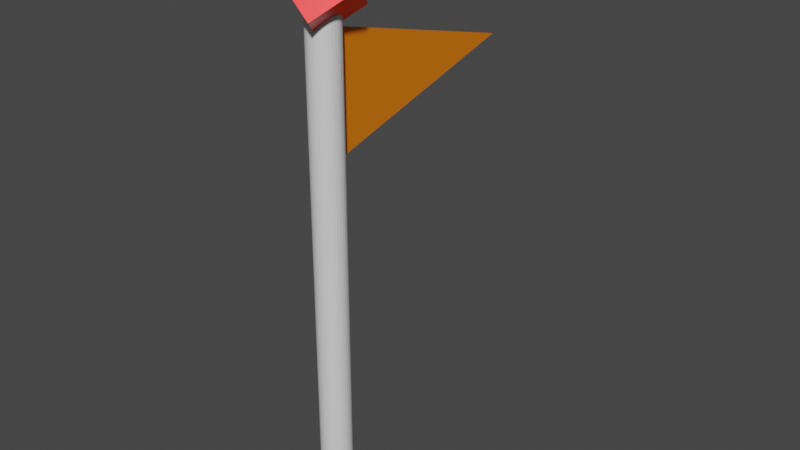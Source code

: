 # Source: orange_flag.blend  (saved by Blender 2.91.10; exported with 4.5.12 LTS)
import bpy
from mathutils import Matrix  # noqa: F401  (used for matrix-valued properties, if any)

bpy.ops.wm.read_factory_settings(use_empty=True)
scene = bpy.context.scene
scene.name = 'Scene'

# ---- collections
col_collection = bpy.data.collections.new('Collection'); scene.collection.children.link(col_collection)

# ---- materials (node trees are filled in below, after node groups)
mat_material_001 = bpy.data.materials.new('Material.001')
mat_material_001.use_transparent_shadow = False
mat_material_002 = bpy.data.materials.new('Material.002')
mat_material_002.use_transparent_shadow = False
mat_material_003 = bpy.data.materials.new('Material.003')
mat_material_003.use_transparent_shadow = False
mat_material = bpy.data.materials.new('Material')
mat_material.alpha_threshold = 0.0
mat_material.use_transparent_shadow = False
mat_material.line_color = (0.0, 0.0, 0.0, 1.0)

# ---- material node trees
mat_material_001.use_nodes = True; mat_material_001.node_tree.nodes.clear()
_N = mat_material_001.node_tree.nodes; _L = mat_material_001.node_tree.links
n0 = _N.new('ShaderNodeBsdfPrincipled'); n0.name = 'Principled BSDF'; n0.location = (10, 300)
n0.distribution = 'GGX'
n0.subsurface_method = 'BURLEY'
n0.inputs[0].default_value = (0.07483, 0.3142, 0.89, 1.0)
n0.inputs[3].default_value = 1.45
n0.inputs[27].default_value = (0.0, 0.0, 0.0, 1.0)
n0.inputs[28].default_value = 1.0
n1 = _N.new('ShaderNodeOutputMaterial'); n1.name = 'Material Output'; n1.location = (300, 300)
_L.new(n0.outputs[0], n1.inputs[0])
n1.is_active_output = True
mat_material_002.use_nodes = True; mat_material_002.node_tree.nodes.clear()
_N = mat_material_002.node_tree.nodes; _L = mat_material_002.node_tree.links
n0 = _N.new('ShaderNodeBsdfPrincipled'); n0.name = 'Principled BSDF'; n0.location = (10, 300)
n0.distribution = 'GGX'
n0.subsurface_method = 'BURLEY'
n0.inputs[3].default_value = 1.45
n0.inputs[27].default_value = (0.0, 0.0, 0.0, 1.0)
n0.inputs[28].default_value = 1.0
n1 = _N.new('ShaderNodeOutputMaterial'); n1.name = 'Material Output'; n1.location = (300, 300)
_L.new(n0.outputs[0], n1.inputs[0])
n1.is_active_output = True
mat_material_003.use_nodes = True; mat_material_003.node_tree.nodes.clear()
_N = mat_material_003.node_tree.nodes; _L = mat_material_003.node_tree.links
n0 = _N.new('ShaderNodeBsdfPrincipled'); n0.name = 'Principled BSDF'; n0.location = (10, 300)
n0.distribution = 'GGX'
n0.subsurface_method = 'BURLEY'
n0.inputs[0].default_value = (0.8, 0.1908, 0.0, 1.0)
n0.inputs[3].default_value = 1.45
n0.inputs[27].default_value = (0.0, 0.0, 0.0, 1.0)
n0.inputs[28].default_value = 1.0
n1 = _N.new('ShaderNodeOutputMaterial'); n1.name = 'Material Output'; n1.location = (300, 300)
_L.new(n0.outputs[0], n1.inputs[0])
n1.is_active_output = True
mat_material.use_nodes = True; mat_material.node_tree.nodes.clear()
_N = mat_material.node_tree.nodes; _L = mat_material.node_tree.links
n0 = _N.new('ShaderNodeOutputMaterial'); n0.name = 'Material Output'; n0.location = (300, 300)
n1 = _N.new('ShaderNodeBsdfPrincipled'); n1.name = 'Principled BSDF'; n1.location = (10, 300)
n1.distribution = 'GGX'
n1.subsurface_method = 'BURLEY'
n1.inputs[0].default_value = (1.0, 0.0, 0.0, 1.0)
n1.inputs[1].default_value = 0.3307
n1.inputs[2].default_value = 0.4
n1.inputs[3].default_value = 1.45
n1.inputs[27].default_value = (0.0, 0.0, 0.0, 1.0)
n1.inputs[28].default_value = 1.0
_L.new(n1.outputs[0], n0.inputs[0])
n0.is_active_output = True

# ---- world
world_world = bpy.data.worlds.new('World'); scene.world = world_world
world_world.use_nodes = True; world_world.node_tree.nodes.clear()
_N = world_world.node_tree.nodes; _L = world_world.node_tree.links
n0 = _N.new('ShaderNodeOutputWorld'); n0.name = 'World Output'; n0.location = (300, 300)
n1 = _N.new('ShaderNodeBackground'); n1.name = 'Background'; n1.location = (10, 300)
n1.inputs[0].default_value = (0.05088, 0.05088, 0.05088, 1.0)
_L.new(n1.outputs[0], n0.inputs[0])
n0.is_active_output = True
world_world.color = (0.05088, 0.05088, 0.05088)
world_world.use_sun_shadow = False
world_world.sun_shadow_jitter_overblur = 0.0

# ---- meshes
me_cube = bpy.data.meshes.new('Cube')
me_cube.from_pydata([(1.0, 1.0, 1.0), (1.0, 1.0, -1.0), (1.0, -1.0, 1.0), (1.0, -1.0, -1.0), (-1.0, 1.0, 1.0), (-1.0, 1.0, -1.0), (-1.0, -1.0, 1.0), (-1.0, -1.0, -1.0)], [], [(0, 4, 6, 2), (3, 2, 6, 7), (7, 6, 4, 5), (5, 1, 3, 7), (1, 0, 2, 3), (5, 4, 0, 1)])
_uv = me_cube.uv_layers.new(name='UVMap')
_uv.uv.foreach_set('vector', [0.625, 0.5, 0.875, 0.5, 0.875, 0.75, 0.625, 0.75, 0.375, 0.75, 0.625, 0.75, 0.625, 1.0, 0.375, 1.0, 0.375, 0.0, 0.625, 0.0, 0.625, 0.25, 0.375, 0.25, 0.125, 0.5, 0.375, 0.5, 0.375, 0.75, 0.125, 0.75, 0.375, 0.5, 0.625, 0.5, 0.625, 0.75, 0.375, 0.75, 0.375, 0.25, 0.625, 0.25, 0.625, 0.5, 0.375, 0.5])
me_cube.materials.append(mat_material_001)
me_cube.use_remesh_preserve_volume = False
me_cube.use_remesh_preserve_attributes = False
me_cube.use_mirror_vertex_groups = False
me_cube.update()
me_cylinder = bpy.data.meshes.new('Cylinder')
me_cylinder.from_pydata([(0.0, 1.0, -1.0), (0.0, 1.0, 1.0), (0.1951, 0.9808, -1.0), (0.1951, 0.9808, 1.0), (0.3827, 0.9239, -1.0), (0.3827, 0.9239, 1.0), (0.5556, 0.8315, -1.0), (0.5556, 0.8315, 1.0), (0.7071, 0.7071, -1.0), (0.7071, 0.7071, 1.0), (0.8315, 0.5556, -1.0), (0.8315, 0.5556, 1.0), (0.9239, 0.3827, -1.0), (0.9239, 0.3827, 1.0), (0.9808, 0.1951, -1.0), (0.9808, 0.1951, 1.0), (1.0, 7.55e-08, -1.0), (1.0, 7.55e-08, 1.0), (0.9808, -0.1951, -1.0), (0.9808, -0.1951, 1.0), (0.9239, -0.3827, -1.0), (0.9239, -0.3827, 1.0), (0.8315, -0.5556, -1.0), (0.8315, -0.5556, 1.0), (0.7071, -0.7071, -1.0), (0.7071, -0.7071, 1.0), (0.5556, -0.8315, -1.0), (0.5556, -0.8315, 1.0), (0.3827, -0.9239, -1.0), (0.3827, -0.9239, 1.0), (0.1951, -0.9808, -1.0), (0.1951, -0.9808, 1.0), (-3.258e-07, -1.0, -1.0), (-3.258e-07, -1.0, 1.0), (-0.1951, -0.9808, -1.0), (-0.1951, -0.9808, 1.0), (-0.3827, -0.9239, -1.0), (-0.3827, -0.9239, 1.0), (-0.5556, -0.8315, -1.0), (-0.5556, -0.8315, 1.0), (-0.7071, -0.7071, -1.0), (-0.7071, -0.7071, 1.0), (-0.8315, -0.5556, -1.0), (-0.8315, -0.5556, 1.0), (-0.9239, -0.3827, -1.0), (-0.9239, -0.3827, 1.0), (-0.9808, -0.1951, -1.0), (-0.9808, -0.1951, 1.0), (-1.0, 9.656e-07, -1.0), (-1.0, 9.656e-07, 1.0), (-0.9808, 0.1951, -1.0), (-0.9808, 0.1951, 1.0), (-0.9239, 0.3827, -1.0), (-0.9239, 0.3827, 1.0), (-0.8315, 0.5556, -1.0), (-0.8315, 0.5556, 1.0), (-0.7071, 0.7071, -1.0), (-0.7071, 0.7071, 1.0), (-0.5556, 0.8315, -1.0), (-0.5556, 0.8315, 1.0), (-0.3827, 0.9239, -1.0), (-0.3827, 0.9239, 1.0), (-0.1951, 0.9808, -1.0), (-0.1951, 0.9808, 1.0)], [], [(0, 1, 3, 2), (2, 3, 5, 4), (4, 5, 7, 6), (6, 7, 9, 8), (8, 9, 11, 10), (10, 11, 13, 12), (12, 13, 15, 14), (14, 15, 17, 16), (16, 17, 19, 18), (18, 19, 21, 20), (20, 21, 23, 22), (22, 23, 25, 24), (24, 25, 27, 26), (26, 27, 29, 28), (28, 29, 31, 30), (30, 31, 33, 32), (32, 33, 35, 34), (34, 35, 37, 36), (36, 37, 39, 38), (38, 39, 41, 40), (40, 41, 43, 42), (42, 43, 45, 44), (44, 45, 47, 46), (46, 47, 49, 48), (48, 49, 51, 50), (50, 51, 53, 52), (52, 53, 55, 54), (54, 55, 57, 56), (56, 57, 59, 58), (58, 59, 61, 60), (3, 1, 63, 61, 59, 57, 55, 53, 51, 49, 47, 45, 43, 41, 39, 37, 35, 33, 31, 29, 27, 25, 23, 21, 19, 17, 15, 13, 11, 9, 7, 5), (60, 61, 63, 62), (62, 63, 1, 0), (0, 2, 4, 6, 8, 10, 12, 14, 16, 18, 20, 22, 24, 26, 28, 30, 32, 34, 36, 38, 40, 42, 44, 46, 48, 50, 52, 54, 56, 58, 60, 62)])
_uv = me_cylinder.uv_layers.new(name='UVMap')
_uv.uv.foreach_set('vector', [1.0, 0.5, 1.0, 1.0, 0.9688, 1.0, 0.9688, 0.5, 0.9688, 0.5, 0.9688, 1.0, 0.9375, 1.0, 0.9375, 0.5, 0.9375, 0.5, 0.9375, 1.0, 0.9062, 1.0, 0.9062, 0.5, 0.9062, 0.5, 0.9062, 1.0, 0.875, 1.0, 0.875, 0.5, 0.875, 0.5, 0.875, 1.0, 0.8438, 1.0, 0.8438, 0.5, 0.8438, 0.5, 0.8438, 1.0, 0.8125, 1.0, 0.8125, 0.5, 0.8125, 0.5, 0.8125, 1.0, 0.7812, 1.0, 0.7812, 0.5, 0.7812, 0.5, 0.7812, 1.0, 0.75, 1.0, 0.75, 0.5, 0.75, 0.5, 0.75, 1.0, 0.7188, 1.0, 0.7188, 0.5, 0.7188, 0.5, 0.7188, 1.0, 0.6875, 1.0, 0.6875, 0.5, 0.6875, 0.5, 0.6875, 1.0, 0.6562, 1.0, 0.6562, 0.5, 0.6562, 0.5, 0.6562, 1.0, 0.625, 1.0, 0.625, 0.5, 0.625, 0.5, 0.625, 1.0, 0.5938, 1.0, 0.5938, 0.5, 0.5938, 0.5, 0.5938, 1.0, 0.5625, 1.0, 0.5625, 0.5, 0.5625, 0.5, 0.5625, 1.0, 0.5312, 1.0, 0.5312, 0.5, 0.5312, 0.5, 0.5312, 1.0, 0.5, 1.0, 0.5, 0.5, 0.5, 0.5, 0.5, 1.0, 0.4688, 1.0, 0.4688, 0.5, 0.4688, 0.5, 0.4688, 1.0, 0.4375, 1.0, 0.4375, 0.5, 0.4375, 0.5, 0.4375, 1.0, 0.4062, 1.0, 0.4062, 0.5, 0.4062, 0.5, 0.4062, 1.0, 0.375, 1.0, 0.375, 0.5, 0.375, 0.5, 0.375, 1.0, 0.3438, 1.0, 0.3438, 0.5, 0.3438, 0.5, 0.3438, 1.0, 0.3125, 1.0, 0.3125, 0.5, 0.3125, 0.5, 0.3125, 1.0, 0.2812, 1.0, 0.2812, 0.5, 0.2812, 0.5, 0.2812, 1.0, 0.25, 1.0, 0.25, 0.5, 0.25, 0.5, 0.25, 1.0, 0.2188, 1.0, 0.2188, 0.5, 0.2188, 0.5, 0.2188, 1.0, 0.1875, 1.0, 0.1875, 0.5, 0.1875, 0.5, 0.1875, 1.0, 0.1562, 1.0, 0.1562, 0.5, 0.1562, 0.5, 0.1562, 1.0, 0.125, 1.0, 0.125, 0.5, 0.125, 0.5, 0.125, 1.0, 0.09375, 1.0, 0.09375, 0.5, 0.09375, 0.5, 0.09375, 1.0, 0.0625, 1.0, 0.0625, 0.5, 0.2968, 0.4854, 0.25, 0.49, 0.2032, 0.4854, 0.1582, 0.4717, 0.1167, 0.4496, 0.08029, 0.4197, 0.05045, 0.3833, 0.02827, 0.3418, 0.01461, 0.2968, 0.01, 0.25, 0.01461, 0.2032, 0.02827, 0.1582, 0.05045, 0.1167, 0.08029, 0.08029, 0.1167, 0.05045, 0.1582, 0.02827, 0.2032, 0.01461, 0.25, 0.01, 0.2968, 0.01461, 0.3418, 0.02827, 0.3833, 0.05045, 0.4197, 0.08029, 0.4496, 0.1167, 0.4717, 0.1582, 0.4854, 0.2032, 0.49, 0.25, 0.4854, 0.2968, 0.4717, 0.3418, 0.4496, 0.3833, 0.4197, 0.4197, 0.3833, 0.4496, 0.3418, 0.4717, 0.0625, 0.5, 0.0625, 1.0, 0.03125, 1.0, 0.03125, 0.5, 0.03125, 0.5, 0.03125, 1.0, 0.0, 1.0, 0.0, 0.5, 0.75, 0.49, 0.7968, 0.4854, 0.8418, 0.4717, 0.8833, 0.4496, 0.9197, 0.4197, 0.9496, 0.3833, 0.9717, 0.3418, 0.9854, 0.2968, 0.99, 0.25, 0.9854, 0.2032, 0.9717, 0.1582, 0.9496, 0.1167, 0.9197, 0.08029, 0.8833, 0.05045, 0.8418, 0.02827, 0.7968, 0.01461, 0.75, 0.01, 0.7032, 0.01461, 0.6582, 0.02827, 0.6167, 0.05045, 0.5803, 0.08029, 0.5504, 0.1167, 0.5283, 0.1582, 0.5146, 0.2032, 0.51, 0.25, 0.5146, 0.2968, 0.5283, 0.3418, 0.5504, 0.3833, 0.5803, 0.4197, 0.6167, 0.4496, 0.6582, 0.4717, 0.7032, 0.4854])
me_cylinder.materials.append(mat_material_002)
me_cylinder.use_remesh_fix_poles = True
me_cylinder.use_remesh_preserve_attributes = False
me_cylinder.use_mirror_vertex_groups = False
me_cylinder.update()
me_cube_004 = bpy.data.meshes.new('Cube.004')
me_cube_004.from_pydata([(0.02065, -0.415, -0.6225), (0.02065, 0.83, 0.0), (0.02065, -0.415, 0.6225), (-0.02065, 0.83, 0.0), (-0.02065, -0.415, -0.6225), (-0.02065, -0.415, 0.6225)], [], [(0, 1, 2), (4, 5, 3), (4, 0, 2, 5), (2, 1, 3, 5), (3, 1, 0, 4)])
_uv = me_cube_004.uv_layers.new(name='UVMap')
_uv.uv.foreach_set('vector', [0.901, 0.1106, 0.5021, 0.9085, 0.1031, 0.1106, 0.4109, 0.7102, 0.5879, 0.7102, 0.4994, 0.5332, 0.75, 0.49, 0.75, 0.49, 0.75, 0.01, 0.75, 0.01, 0.25, 0.01, 0.25, 0.25, 0.25, 0.25, 0.25, 0.01, 0.25, 0.25, 0.25, 0.25, 0.25, 0.49, 0.25, 0.49])
me_cube_004.materials.append(mat_material_003)
me_cube_004.use_remesh_fix_poles = True
me_cube_004.use_remesh_preserve_attributes = False
me_cube_004.use_mirror_vertex_groups = False
me_cube_004.update()
me_cube_005 = bpy.data.meshes.new('Cube.005')
me_cube_005.from_pydata([(-1.0, -1.0, -1.0), (-1.0, -1.0, 1.0), (-1.0, 1.0, -1.0), (-1.0, 1.0, 1.0), (1.0, -1.0, -1.0), (1.0, -1.0, 1.0), (1.0, 1.0, -1.0), (1.0, 1.0, 1.0)], [], [(0, 1, 3, 2), (2, 3, 7, 6), (6, 7, 5, 4), (4, 5, 1, 0), (2, 6, 4, 0), (7, 3, 1, 5)])
_uv = me_cube_005.uv_layers.new(name='UVMap')
_uv.uv.foreach_set('vector', [0.375, 0.0, 0.625, 0.0, 0.625, 0.25, 0.375, 0.25, 0.375, 0.25, 0.625, 0.25, 0.625, 0.5, 0.375, 0.5, 0.375, 0.5, 0.625, 0.5, 0.625, 0.75, 0.375, 0.75, 0.375, 0.75, 0.625, 0.75, 0.625, 1.0, 0.375, 1.0, 0.125, 0.5, 0.375, 0.5, 0.375, 0.75, 0.125, 0.75, 0.625, 0.5, 0.875, 0.5, 0.875, 0.75, 0.625, 0.75])
me_cube_005.materials.append(mat_material)
me_cube_005.use_remesh_fix_poles = True
me_cube_005.use_remesh_preserve_attributes = False
me_cube_005.use_mirror_vertex_groups = False
me_cube_005.update()

# ---- objects
ob_cube = bpy.data.objects.new('Cube', me_cube)
ob_cylinder = bpy.data.objects.new('Cylinder', me_cylinder)
ob_cube_001 = bpy.data.objects.new('Cube.001', me_cube_004)
ob_cube_002 = bpy.data.objects.new('Cube.002', me_cube_005)

# ---- transforms, parenting, visibility, modifiers, constraints
ob_cube.location = (0.0, 0.0, 0.07505)
ob_cube.scale = (0.3876, 0.3876, 0.08291)
ob_cube.lock_rotations_4d = False
ob_cube.empty_display_type = 'ARROWS'
ob_cube.lineart.crease_threshold = 0.0
ob_cylinder.location = (0.0, 0.0, 2.405)
ob_cylinder.scale = (0.1408, 0.1408, 2.252)
ob_cylinder.lineart.crease_threshold = 0.0
ob_cube_001.location = (0.0, 0.7817, 3.991)
ob_cube_001.scale = (0.3799, 1.606, 0.8569)
ob_cube_001.lineart.crease_threshold = 0.0
ob_cube_002.location = (4.657e-10, 0.0, 4.831)
ob_cube_002.rotation_euler = (0.7854, 0.7854, 0.0)
ob_cube_002.scale = (0.2217, 0.2217, 0.2217)
ob_cube_002.lineart.crease_threshold = 0.0

# ---- collection membership
col_collection.objects.link(ob_cube)
col_collection.objects.link(ob_cylinder)
col_collection.objects.link(ob_cube_001)
col_collection.objects.link(ob_cube_002)

# ---- scene / render settings (as saved in the file)
scene.frame_start = 1; scene.frame_end = 250; scene.frame_set(1)
scene.render.engine = 'BLENDER_EEVEE_NEXT'
scene.cycles.use_denoising = False
scene.cycles.samples = 128
scene.cycles.sampling_pattern = 'TABULATED_SOBOL'
scene.cycles.use_adaptive_sampling = False
scene.cycles.use_light_tree = False
scene.view_settings.view_transform = 'Filmic'
bpy.context.view_layer.update()

# ---- added for rendering (the .blend has no active camera and no usable light): camera, sun
cam_auto = bpy.data.cameras.new('AutoCamera')
cam_auto.lens = 50.0
cam_auto.sensor_width = 36.0
cam_auto.clip_end = 1000.0
ob_auto_camera = bpy.data.objects.new('AutoCamera', cam_auto)
scene.collection.objects.link(ob_auto_camera)
ob_auto_camera.location = (5.40199, -5.61868, 6.92258)
ob_auto_camera.rotation_euler = (1.09748, -7.21219e-08, 0.694738)
scene.camera = ob_auto_camera
light_auto_sun = bpy.data.lights.new('AutoSun', 'SUN')
light_auto_sun.energy = 3.0
light_auto_sun.angle = 0.0523599
ob_auto_sun = bpy.data.objects.new('AutoSun', light_auto_sun)
scene.collection.objects.link(ob_auto_sun)
ob_auto_sun.rotation_euler = (0.872665, 0.174533, 0.523599)
bpy.context.view_layer.update()
